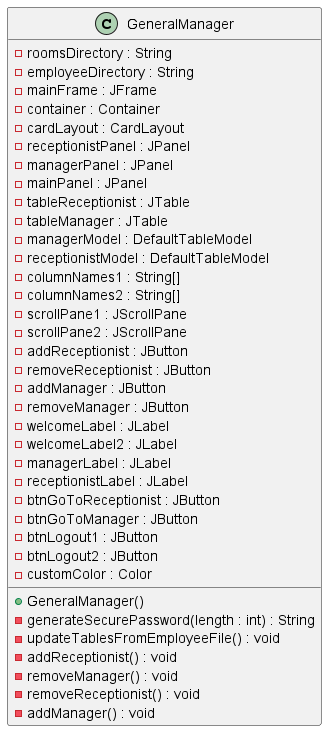

The diagram above was rendered by PlantUML. Its source (embedded in the PNG):
@startuml
class GeneralManager {
    - roomsDirectory : String
    - employeeDirectory : String
    - mainFrame : JFrame
    - container : Container
    - cardLayout : CardLayout
    - receptionistPanel : JPanel
    - managerPanel : JPanel
    - mainPanel : JPanel
    - tableReceptionist : JTable
    - tableManager : JTable
    - managerModel : DefaultTableModel
    - receptionistModel : DefaultTableModel
    - columnNames1 : String[]
    - columnNames2 : String[]
    - scrollPane1 : JScrollPane
    - scrollPane2 : JScrollPane
    - addReceptionist : JButton
    - removeReceptionist : JButton
    - addManager : JButton
    - removeManager : JButton
    - welcomeLabel : JLabel
    - welcomeLabel2 : JLabel
    - managerLabel : JLabel
    - receptionistLabel : JLabel
    - btnGoToReceptionist : JButton
    - btnGoToManager : JButton
    - btnLogout1 : JButton
    - btnLogout2 : JButton
    - customColor : Color

    + GeneralManager()
    - generateSecurePassword(length : int) : String
    - updateTablesFromEmployeeFile() : void
    - addReceptionist() : void
    - removeManager() : void
    - removeReceptionist() : void
    - addManager() : void
}
@enduml